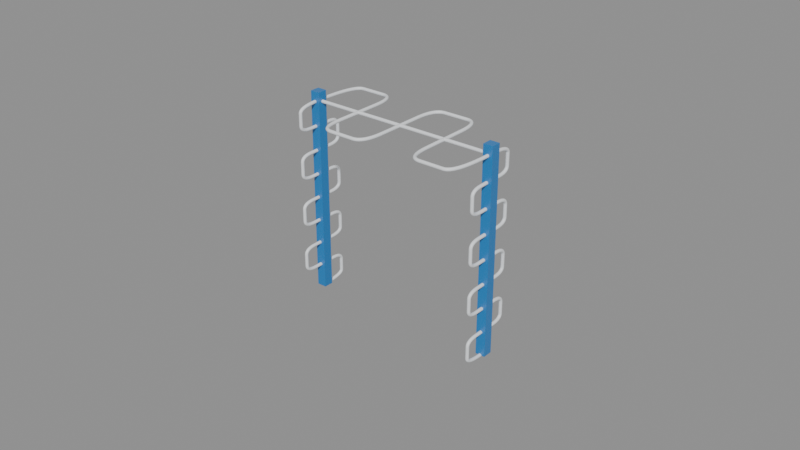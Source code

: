 # Source: snake_bar_v2.blend  (saved by Blender 5.1.30; exported with 4.5.12 LTS)
import bpy
from mathutils import Matrix  # noqa: F401  (used for matrix-valued properties, if any)

bpy.ops.wm.read_factory_settings(use_empty=True)
scene = bpy.context.scene
scene.name = 'Scene'

# ---- collections
col_snakebar = bpy.data.collections.new('SnakeBar'); scene.collection.children.link(col_snakebar)

# ---- materials (node trees are filled in below, after node groups)
mat_steel_blue = bpy.data.materials.new('Steel_Blue')
mat_grip_white = bpy.data.materials.new('Grip_White')

# ---- material node trees
mat_steel_blue.use_nodes = True; mat_steel_blue.node_tree.nodes.clear()
_N = mat_steel_blue.node_tree.nodes; _L = mat_steel_blue.node_tree.links
n0 = _N.new('ShaderNodeBsdfPrincipled'); n0.name = 'Principled BSDF'; n0.location = (-200, 100)
n0.inputs[0].default_value = (0.02122, 0.2051, 0.5457, 1.0)
n0.inputs[19].default_value = 0.2
n0.inputs[20].default_value = 0.26
n1 = _N.new('ShaderNodeOutputMaterial'); n1.name = 'Material Output'; n1.location = (200, 100)
n2 = _N.new('ShaderNodeTexNoise'); n2.name = 'pr_rough_noise'; n2.location = (-900, 200)
n2.label = 'pr_rough_noise'
n2.width = 145
n2.inputs[2].default_value = 6.0
n3 = _N.new('ShaderNodeValToRGB'); n3.name = 'pr_rough_ramp'; n3.location = (-650, 200)
n3.label = 'pr_rough_ramp'
while len(n3.color_ramp.elements) > 1: n3.color_ramp.elements.remove(n3.color_ramp.elements[-1])
n3.color_ramp.elements[0].position = 0.0; n3.color_ramp.elements[0].color = (0.3, 0.3, 0.3, 1.0)
_e = n3.color_ramp.elements.new(1.0); _e.color = (0.46, 0.46, 0.46, 1.0)
n4 = _N.new('ShaderNodeTexNoise'); n4.name = 'pr_bump_noise'; n4.location = (-900, -150)
n4.label = 'pr_bump_noise'
n4.width = 145
n4.inputs[2].default_value = 200.0
n4.inputs[3].default_value = 5.0
n5 = _N.new('ShaderNodeBump'); n5.name = 'pr_bump'; n5.location = (-650, -150)
n5.label = 'pr_bump'
n5.inputs[0].default_value = 0.06
n5.inputs[1].default_value = 0.0009
_L.new(n0.outputs[0], n1.inputs[0])
_L.new(n2.outputs[0], n3.inputs[0])
_L.new(n3.outputs[0], n0.inputs[2])
_L.new(n4.outputs[0], n5.inputs[3])
_L.new(n5.outputs[0], n0.inputs[5])
n1.is_active_output = True
mat_grip_white.use_nodes = True; mat_grip_white.node_tree.nodes.clear()
_N = mat_grip_white.node_tree.nodes; _L = mat_grip_white.node_tree.links
n0 = _N.new('ShaderNodeBsdfPrincipled'); n0.name = 'Principled BSDF'; n0.location = (-200, 100)
n0.inputs[0].default_value = (0.855, 0.8796, 0.9047, 1.0)
n0.inputs[19].default_value = 0.12
n0.inputs[20].default_value = 0.26
n1 = _N.new('ShaderNodeOutputMaterial'); n1.name = 'Material Output'; n1.location = (200, 100)
n2 = _N.new('ShaderNodeTexNoise'); n2.name = 'Noise Texture'; n2.location = (0, 0)
n2.width = 145
n2.inputs[2].default_value = 120.0
n3 = _N.new('ShaderNodeBump'); n3.name = 'Bump'; n3.location = (0, 0)
n3.inputs[0].default_value = 0.15
n4 = _N.new('ShaderNodeTexNoise'); n4.name = 'pr_rough_noise'; n4.location = (-900, 200)
n4.label = 'pr_rough_noise'
n4.width = 145
n4.inputs[2].default_value = 6.0
n5 = _N.new('ShaderNodeValToRGB'); n5.name = 'pr_rough_ramp'; n5.location = (-650, 200)
n5.label = 'pr_rough_ramp'
while len(n5.color_ramp.elements) > 1: n5.color_ramp.elements.remove(n5.color_ramp.elements[-1])
n5.color_ramp.elements[0].position = 0.0; n5.color_ramp.elements[0].color = (0.45, 0.45, 0.45, 1.0)
_e = n5.color_ramp.elements.new(1.0); _e.color = (0.62, 0.62, 0.62, 1.0)
_L.new(n0.outputs[0], n1.inputs[0])
_L.new(n2.outputs[0], n3.inputs[3])
_L.new(n3.outputs[0], n0.inputs[5])
_L.new(n4.outputs[0], n5.inputs[0])
_L.new(n5.outputs[0], n0.inputs[2])
n1.is_active_output = True

# ---- meshes
me_cube = bpy.data.meshes.new('Cube')
me_cube.from_pydata([(-0.5, -0.5, -0.5), (-0.5, -0.5, 0.5), (-0.5, 0.5, -0.5), (-0.5, 0.5, 0.5), (0.5, -0.5, -0.5), (0.5, -0.5, 0.5), (0.5, 0.5, -0.5), (0.5, 0.5, 0.5)], [], [(0, 1, 3, 2), (2, 3, 7, 6), (6, 7, 5, 4), (4, 5, 1, 0), (2, 6, 4, 0), (7, 3, 1, 5)])
_uv = me_cube.uv_layers.new(name='UVMap')
_uv.uv.foreach_set('vector', [0.375, 0.0, 0.625, 0.0, 0.625, 0.25, 0.375, 0.25, 0.375, 0.25, 0.625, 0.25, 0.625, 0.5, 0.375, 0.5, 0.375, 0.5, 0.625, 0.5, 0.625, 0.75, 0.375, 0.75, 0.375, 0.75, 0.625, 0.75, 0.625, 1.0, 0.375, 1.0, 0.125, 0.5, 0.375, 0.5, 0.375, 0.75, 0.125, 0.75, 0.625, 0.5, 0.875, 0.5, 0.875, 0.75, 0.625, 0.75])
me_cube.materials.append(mat_steel_blue)
me_cube.update()
me_cube_001 = bpy.data.meshes.new('Cube.001')
me_cube_001.from_pydata([(-0.5, -0.5, -0.5), (-0.5, -0.5, 0.5), (-0.5, 0.5, -0.5), (-0.5, 0.5, 0.5), (0.5, -0.5, -0.5), (0.5, -0.5, 0.5), (0.5, 0.5, -0.5), (0.5, 0.5, 0.5)], [], [(0, 1, 3, 2), (2, 3, 7, 6), (6, 7, 5, 4), (4, 5, 1, 0), (2, 6, 4, 0), (7, 3, 1, 5)])
_uv = me_cube_001.uv_layers.new(name='UVMap')
_uv.uv.foreach_set('vector', [0.375, 0.0, 0.625, 0.0, 0.625, 0.25, 0.375, 0.25, 0.375, 0.25, 0.625, 0.25, 0.625, 0.5, 0.375, 0.5, 0.375, 0.5, 0.625, 0.5, 0.625, 0.75, 0.375, 0.75, 0.375, 0.75, 0.625, 0.75, 0.625, 1.0, 0.375, 1.0, 0.125, 0.5, 0.375, 0.5, 0.375, 0.75, 0.125, 0.75, 0.625, 0.5, 0.875, 0.5, 0.875, 0.75, 0.625, 0.75])
me_cube_001.materials.append(mat_steel_blue)
me_cube_001.update()
me_cylinder = bpy.data.meshes.new('Cylinder')
me_cylinder.from_pydata([(0.0, 0.017, -1.0), (0.0, 0.017, 1.0), (0.0044, 0.01642, -1.0), (0.0044, 0.01642, 1.0), (0.0085, 0.01472, -1.0), (0.0085, 0.01472, 1.0), (0.01202, 0.01202, -1.0), (0.01202, 0.01202, 1.0), (0.01472, 0.0085, -1.0), (0.01472, 0.0085, 1.0), (0.01642, 0.0044, -1.0), (0.01642, 0.0044, 1.0), (0.017, 0.0, -1.0), (0.017, 0.0, 1.0), (0.01642, -0.0044, -1.0), (0.01642, -0.0044, 1.0), (0.01472, -0.0085, -1.0), (0.01472, -0.0085, 1.0), (0.01202, -0.01202, -1.0), (0.01202, -0.01202, 1.0), (0.0085, -0.01472, -1.0), (0.0085, -0.01472, 1.0), (0.0044, -0.01642, -1.0), (0.0044, -0.01642, 1.0), (0.0, -0.017, -1.0), (0.0, -0.017, 1.0), (-0.0044, -0.01642, -1.0), (-0.0044, -0.01642, 1.0), (-0.0085, -0.01472, -1.0), (-0.0085, -0.01472, 1.0), (-0.01202, -0.01202, -1.0), (-0.01202, -0.01202, 1.0), (-0.01472, -0.0085, -1.0), (-0.01472, -0.0085, 1.0), (-0.01642, -0.0044, -1.0), (-0.01642, -0.0044, 1.0), (-0.017, 0.0, -1.0), (-0.017, 0.0, 1.0), (-0.01642, 0.0044, -1.0), (-0.01642, 0.0044, 1.0), (-0.01472, 0.0085, -1.0), (-0.01472, 0.0085, 1.0), (-0.01202, 0.01202, -1.0), (-0.01202, 0.01202, 1.0), (-0.0085, 0.01472, -1.0), (-0.0085, 0.01472, 1.0), (-0.0044, 0.01642, -1.0), (-0.0044, 0.01642, 1.0)], [], [(0, 1, 3, 2), (2, 3, 5, 4), (4, 5, 7, 6), (6, 7, 9, 8), (8, 9, 11, 10), (10, 11, 13, 12), (12, 13, 15, 14), (14, 15, 17, 16), (16, 17, 19, 18), (18, 19, 21, 20), (20, 21, 23, 22), (22, 23, 25, 24), (24, 25, 27, 26), (26, 27, 29, 28), (28, 29, 31, 30), (30, 31, 33, 32), (32, 33, 35, 34), (34, 35, 37, 36), (36, 37, 39, 38), (38, 39, 41, 40), (40, 41, 43, 42), (42, 43, 45, 44), (3, 1, 47, 45, 43, 41, 39, 37, 35, 33, 31, 29, 27, 25, 23, 21, 19, 17, 15, 13, 11, 9, 7, 5), (44, 45, 47, 46), (46, 47, 1, 0), (0, 2, 4, 6, 8, 10, 12, 14, 16, 18, 20, 22, 24, 26, 28, 30, 32, 34, 36, 38, 40, 42, 44, 46)])
_uv = me_cylinder.uv_layers.new(name='UVMap')
_uv.uv.foreach_set('vector', [1.0, 0.5, 1.0, 1.0, 0.9583, 1.0, 0.9583, 0.5, 0.9583, 0.5, 0.9583, 1.0, 0.9167, 1.0, 0.9167, 0.5, 0.9167, 0.5, 0.9167, 1.0, 0.875, 1.0, 0.875, 0.5, 0.875, 0.5, 0.875, 1.0, 0.8333, 1.0, 0.8333, 0.5, 0.8333, 0.5, 0.8333, 1.0, 0.7917, 1.0, 0.7917, 0.5, 0.7917, 0.5, 0.7917, 1.0, 0.75, 1.0, 0.75, 0.5, 0.75, 0.5, 0.75, 1.0, 0.7083, 1.0, 0.7083, 0.5, 0.7083, 0.5, 0.7083, 1.0, 0.6667, 1.0, 0.6667, 0.5, 0.6667, 0.5, 0.6667, 1.0, 0.625, 1.0, 0.625, 0.5, 0.625, 0.5, 0.625, 1.0, 0.5833, 1.0, 0.5833, 0.5, 0.5833, 0.5, 0.5833, 1.0, 0.5417, 1.0, 0.5417, 0.5, 0.5417, 0.5, 0.5417, 1.0, 0.5, 1.0, 0.5, 0.5, 0.5, 0.5, 0.5, 1.0, 0.4583, 1.0, 0.4583, 0.5, 0.4583, 0.5, 0.4583, 1.0, 0.4167, 1.0, 0.4167, 0.5, 0.4167, 0.5, 0.4167, 1.0, 0.375, 1.0, 0.375, 0.5, 0.375, 0.5, 0.375, 1.0, 0.3333, 1.0, 0.3333, 0.5, 0.3333, 0.5, 0.3333, 1.0, 0.2917, 1.0, 0.2917, 0.5, 0.2917, 0.5, 0.2917, 1.0, 0.25, 1.0, 0.25, 0.5, 0.25, 0.5, 0.25, 1.0, 0.2083, 1.0, 0.2083, 0.5, 0.2083, 0.5, 0.2083, 1.0, 0.1667, 1.0, 0.1667, 0.5, 0.1667, 0.5, 0.1667, 1.0, 0.125, 1.0, 0.125, 0.5, 0.125, 0.5, 0.125, 1.0, 0.08333, 1.0, 0.08333, 0.5, 0.3121, 0.4818, 0.25, 0.49, 0.1879, 0.4818, 0.13, 0.4578, 0.08029, 0.4197, 0.04215, 0.37, 0.01818, 0.3121, 0.01, 0.25, 0.01818, 0.1879, 0.04215, 0.13, 0.08029, 0.08029, 0.13, 0.04215, 0.1879, 0.01818, 0.25, 0.01, 0.3121, 0.01818, 0.37, 0.04215, 0.4197, 0.08029, 0.4578, 0.13, 0.4818, 0.1879, 0.49, 0.25, 0.4818, 0.3121, 0.4578, 0.37, 0.4197, 0.4197, 0.37, 0.4578, 0.08333, 0.5, 0.08333, 1.0, 0.04167, 1.0, 0.04167, 0.5, 0.04167, 0.5, 0.04167, 1.0, -1.863e-07, 1.0, -1.863e-07, 0.5, 0.75, 0.49, 0.8121, 0.4818, 0.87, 0.4578, 0.9197, 0.4197, 0.9578, 0.37, 0.9818, 0.3121, 0.99, 0.25, 0.9818, 0.1879, 0.9578, 0.13, 0.9197, 0.08029, 0.87, 0.04215, 0.8121, 0.01818, 0.75, 0.01, 0.6879, 0.01818, 0.63, 0.04215, 0.5803, 0.08029, 0.5422, 0.13, 0.5182, 0.1879, 0.51, 0.25, 0.5182, 0.3121, 0.5422, 0.37, 0.5803, 0.4197, 0.63, 0.4578, 0.6879, 0.4818])
me_cylinder.materials.append(mat_grip_white)
me_cylinder.update()

# ---- curves / text
cu_snake_path = bpy.data.curves.new('snake_path', 'CURVE')
cu_snake_path.dimensions = '3D'
_sp = cu_snake_path.splines.new('NURBS'); _sp.points.add(16)
_sp.points.foreach_set('co', [-1.0, 3.0, 2.0, 1.0, -1.0, 3.5, 2.0, 1.0, -0.75, 3.5, 2.0, 1.0, -0.5, 3.5, 2.0, 1.0, -0.5, 3.0, 2.0, 1.0, -0.5, 2.5, 2.0, 1.0, -0.25, 2.5, 2.0, 1.0, 0.0, 2.5, 2.0, 1.0, 0.0, 3.0, 2.0, 1.0, 0.0, 3.5, 2.0, 1.0, 0.25, 3.5, 2.0, 1.0, 0.5, 3.5, 2.0, 1.0, 0.5, 3.0, 2.0, 1.0, 0.5, 2.5, 2.0, 1.0, 0.75, 2.5, 2.0, 1.0, 1.0, 2.5, 2.0, 1.0, 1.0, 3.0, 2.0, 1.0])
_sp.order_u = 3
_sp.use_endpoint_u = True
cu_snake_path.materials.append(mat_grip_white)
cu_snake_path.bevel_resolution = 6
cu_snake_path.bevel_depth = 0.017
cu_snake_path.fill_mode = 'FULL'
cu_snake_path.use_fill_caps = True
cu_bar_snake_side_l = bpy.data.curves.new('Bar_Snake_Side_L', 'CURVE')
cu_bar_snake_side_l.dimensions = '3D'
_sp = cu_bar_snake_side_l.splines.new('NURBS'); _sp.points.add(32)
_sp.points.foreach_set('co', [-1.0, 3.0, 0.0, 1.0, -1.0, 3.25, 0.0, 1.0, -1.0, 3.25, 0.125, 1.0, -1.0, 3.25, 0.25, 1.0, -1.0, 3.0, 0.25, 1.0, -1.0, 2.75, 0.25, 1.0, -1.0, 2.75, 0.375, 1.0, -1.0, 2.75, 0.5, 1.0, -1.0, 3.0, 0.5, 1.0, -1.0, 3.25, 0.5, 1.0, -1.0, 3.25, 0.625, 1.0, -1.0, 3.25, 0.75, 1.0, -1.0, 3.0, 0.75, 1.0, -1.0, 2.75, 0.75, 1.0, -1.0, 2.75, 0.875, 1.0, -1.0, 2.75, 1.0, 1.0, -1.0, 3.0, 1.0, 1.0, -1.0, 3.25, 1.0, 1.0, -1.0, 3.25, 1.125, 1.0, -1.0, 3.25, 1.25, 1.0, -1.0, 3.0, 1.25, 1.0, -1.0, 2.75, 1.25, 1.0, -1.0, 2.75, 1.375, 1.0, -1.0, 2.75, 1.5, 1.0, -1.0, 3.0, 1.5, 1.0, -1.0, 3.25, 1.5, 1.0, -1.0, 3.25, 1.625, 1.0, -1.0, 3.25, 1.75, 1.0, -1.0, 3.0, 1.75, 1.0, -1.0, 2.75, 1.75, 1.0, -1.0, 2.75, 1.875, 1.0, -1.0, 2.75, 2.0, 1.0, -1.0, 3.0, 2.0, 1.0])
_sp.order_u = 3
_sp.use_endpoint_u = True
cu_bar_snake_side_l.materials.append(mat_grip_white)
cu_bar_snake_side_l.bevel_resolution = 6
cu_bar_snake_side_l.bevel_depth = 0.017
cu_bar_snake_side_l.fill_mode = 'FULL'
cu_bar_snake_side_l.use_fill_caps = True
cu_bar_snake_side_r = bpy.data.curves.new('Bar_Snake_Side_R', 'CURVE')
cu_bar_snake_side_r.dimensions = '3D'
_sp = cu_bar_snake_side_r.splines.new('NURBS'); _sp.points.add(32)
_sp.points.foreach_set('co', [1.0, 3.0, 0.0, 1.0, 1.0, 2.75, 0.0, 1.0, 1.0, 2.75, 0.125, 1.0, 1.0, 2.75, 0.25, 1.0, 1.0, 3.0, 0.25, 1.0, 1.0, 3.25, 0.25, 1.0, 1.0, 3.25, 0.375, 1.0, 1.0, 3.25, 0.5, 1.0, 1.0, 3.0, 0.5, 1.0, 1.0, 2.75, 0.5, 1.0, 1.0, 2.75, 0.625, 1.0, 1.0, 2.75, 0.75, 1.0, 1.0, 3.0, 0.75, 1.0, 1.0, 3.25, 0.75, 1.0, 1.0, 3.25, 0.875, 1.0, 1.0, 3.25, 1.0, 1.0, 1.0, 3.0, 1.0, 1.0, 1.0, 2.75, 1.0, 1.0, 1.0, 2.75, 1.125, 1.0, 1.0, 2.75, 1.25, 1.0, 1.0, 3.0, 1.25, 1.0, 1.0, 3.25, 1.25, 1.0, 1.0, 3.25, 1.375, 1.0, 1.0, 3.25, 1.5, 1.0, 1.0, 3.0, 1.5, 1.0, 1.0, 2.75, 1.5, 1.0, 1.0, 2.75, 1.625, 1.0, 1.0, 2.75, 1.75, 1.0, 1.0, 3.0, 1.75, 1.0, 1.0, 3.25, 1.75, 1.0, 1.0, 3.25, 1.875, 1.0, 1.0, 3.25, 2.0, 1.0, 1.0, 3.0, 2.0, 1.0])
_sp.order_u = 3
_sp.use_endpoint_u = True
cu_bar_snake_side_r.materials.append(mat_grip_white)
cu_bar_snake_side_r.bevel_resolution = 6
cu_bar_snake_side_r.bevel_depth = 0.017
cu_bar_snake_side_r.fill_mode = 'FULL'
cu_bar_snake_side_r.use_fill_caps = True

# ---- objects
ob_post_snake_left = bpy.data.objects.new('Post_Snake_Left', me_cube)
ob_post_snake_right = bpy.data.objects.new('Post_Snake_Right', me_cube_001)
ob_bar_snake_straight = bpy.data.objects.new('Bar_Snake_Straight', me_cylinder)
ob_bar_snake_wave = bpy.data.objects.new('Bar_Snake_Wave', cu_snake_path)
ob_bar_snake_side_l = bpy.data.objects.new('Bar_Snake_Side_L', cu_bar_snake_side_l)
ob_bar_snake_side_r = bpy.data.objects.new('Bar_Snake_Side_R', cu_bar_snake_side_r)

# ---- transforms, parenting, visibility, modifiers, constraints
ob_post_snake_left.location = (0.05, 0.517, 1.067)
ob_post_snake_left.scale = (0.1, 0.1, 2.1)
_m = ob_post_snake_left.modifiers.new('Bevel', 'BEVEL')
_m.width = 0.008
_m.width_pct = 0.008
_m.segments = 3
ob_post_snake_right.location = (2.05, 0.517, 1.067)
ob_post_snake_right.scale = (0.1, 0.1, 2.1)
_m = ob_post_snake_right.modifiers.new('Bevel', 'BEVEL')
_m.width = 0.008
_m.width_pct = 0.008
_m.segments = 3
ob_bar_snake_straight.location = (1.05, 0.517, 2.017)
ob_bar_snake_straight.rotation_euler = (0.0, 1.571, 0.0)
ob_bar_snake_wave.location = (1.05, -2.483, 0.017)
ob_bar_snake_side_l.location = (1.05, -2.483, 0.017)
ob_bar_snake_side_r.location = (1.05, -2.483, 0.017)

# ---- collection membership
col_snakebar.objects.link(ob_post_snake_left)
col_snakebar.objects.link(ob_post_snake_right)
col_snakebar.objects.link(ob_bar_snake_straight)
col_snakebar.objects.link(ob_bar_snake_wave)
col_snakebar.objects.link(ob_bar_snake_side_l)
col_snakebar.objects.link(ob_bar_snake_side_r)

# ---- scene / render settings (as saved in the file)
scene.frame_start = 1; scene.frame_end = 250; scene.frame_set(1)
scene.render.engine = 'BLENDER_EEVEE_NEXT'
scene.render.bake_bias = 0.0
scene.render.bake_samples = 0
scene.cycles.sampling_pattern = 'TABULATED_SOBOL'
scene.eevee.use_volume_custom_range = False
bpy.context.view_layer.update()

# ---- added for rendering (the .blend has no active camera and no usable light): camera, sun + grey world if the file has none
cam_auto = bpy.data.cameras.new('AutoCamera')
cam_auto.lens = 50.0
cam_auto.sensor_width = 36.0
cam_auto.clip_end = 1000.0
ob_auto_camera = bpy.data.objects.new('AutoCamera', cam_auto)
scene.collection.objects.link(ob_auto_camera)
ob_auto_camera.location = (6.97433, -6.59219, 5.75646)
ob_auto_camera.rotation_euler = (1.09748, -7.21219e-08, 0.694738)
scene.camera = ob_auto_camera
light_auto_sun = bpy.data.lights.new('AutoSun', 'SUN')
light_auto_sun.energy = 3.0
light_auto_sun.angle = 0.0523599
ob_auto_sun = bpy.data.objects.new('AutoSun', light_auto_sun)
scene.collection.objects.link(ob_auto_sun)
ob_auto_sun.rotation_euler = (0.872665, 0.174533, 0.523599)
if scene.world is None:
    world_auto = bpy.data.worlds.new('AutoWorld')
    world_auto.color = (0.3, 0.3, 0.3)
    scene.world = world_auto
bpy.context.view_layer.update()
